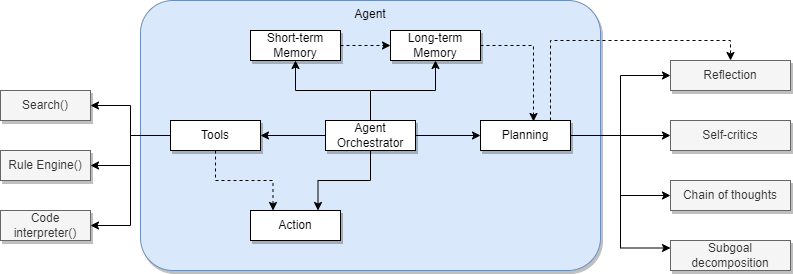

The diagram above was exported from draw.io. Its source (the exported page's mxGraphModel, read from the mxfile embedded in the PNG):
<mxGraphModel dx="1621" dy="297" grid="1" gridSize="10" guides="1" tooltips="1" connect="1" arrows="1" fold="1" page="1" pageScale="1" pageWidth="850" pageHeight="1100" math="0" shadow="0">
  <root>
    <mxCell id="0" />
    <mxCell id="1" parent="0" />
    <mxCell id="2" value="Agent" style="rounded=1;whiteSpace=wrap;html=1;verticalAlign=top;arcSize=12;fillColor=#dae8fc;strokeColor=#6c8ebf;shadow=1;" vertex="1" parent="1">
      <mxGeometry x="120" y="40" width="460" height="270" as="geometry" />
    </mxCell>
    <mxCell id="14" style="edgeStyle=orthogonalEdgeStyle;rounded=0;html=1;entryX=0.25;entryY=0;entryDx=0;entryDy=0;dashed=1;" edge="1" parent="1" source="3" target="7">
      <mxGeometry relative="1" as="geometry" />
    </mxCell>
    <mxCell id="26" style="edgeStyle=orthogonalEdgeStyle;rounded=0;html=1;entryX=1;entryY=0.5;entryDx=0;entryDy=0;" edge="1" parent="1" source="3" target="23">
      <mxGeometry relative="1" as="geometry" />
    </mxCell>
    <mxCell id="27" style="edgeStyle=orthogonalEdgeStyle;rounded=0;html=1;" edge="1" parent="1" source="3" target="24">
      <mxGeometry relative="1" as="geometry" />
    </mxCell>
    <mxCell id="28" style="edgeStyle=orthogonalEdgeStyle;rounded=0;html=1;entryX=1;entryY=0.5;entryDx=0;entryDy=0;" edge="1" parent="1" source="3" target="25">
      <mxGeometry relative="1" as="geometry" />
    </mxCell>
    <mxCell id="3" value="Tools" style="rounded=0;whiteSpace=wrap;html=1;shadow=1;" vertex="1" parent="1">
      <mxGeometry x="150" y="160" width="90" height="30" as="geometry" />
    </mxCell>
    <mxCell id="9" style="edgeStyle=orthogonalEdgeStyle;html=1;entryX=0.5;entryY=1;entryDx=0;entryDy=0;rounded=0;" edge="1" parent="1" source="4" target="6">
      <mxGeometry relative="1" as="geometry" />
    </mxCell>
    <mxCell id="10" style="edgeStyle=orthogonalEdgeStyle;html=1;rounded=0;" edge="1" parent="1" source="4" target="8">
      <mxGeometry relative="1" as="geometry" />
    </mxCell>
    <mxCell id="11" style="edgeStyle=orthogonalEdgeStyle;rounded=0;html=1;" edge="1" parent="1" source="4" target="5">
      <mxGeometry relative="1" as="geometry" />
    </mxCell>
    <mxCell id="12" style="edgeStyle=orthogonalEdgeStyle;rounded=0;html=1;" edge="1" parent="1" source="4" target="3">
      <mxGeometry relative="1" as="geometry" />
    </mxCell>
    <mxCell id="13" style="edgeStyle=orthogonalEdgeStyle;rounded=0;html=1;entryX=0.75;entryY=0;entryDx=0;entryDy=0;" edge="1" parent="1" source="4" target="7">
      <mxGeometry relative="1" as="geometry" />
    </mxCell>
    <mxCell id="4" value="Agent Orchestrator" style="rounded=0;whiteSpace=wrap;html=1;shadow=1;" vertex="1" parent="1">
      <mxGeometry x="305" y="160" width="90" height="30" as="geometry" />
    </mxCell>
    <mxCell id="19" style="edgeStyle=orthogonalEdgeStyle;rounded=0;html=1;entryX=0;entryY=0.5;entryDx=0;entryDy=0;" edge="1" parent="1" source="5" target="15">
      <mxGeometry relative="1" as="geometry" />
    </mxCell>
    <mxCell id="20" style="edgeStyle=orthogonalEdgeStyle;rounded=0;html=1;entryX=0;entryY=0.25;entryDx=0;entryDy=0;" edge="1" parent="1" source="5" target="18">
      <mxGeometry relative="1" as="geometry" />
    </mxCell>
    <mxCell id="21" style="edgeStyle=orthogonalEdgeStyle;rounded=0;html=1;entryX=0;entryY=0.5;entryDx=0;entryDy=0;" edge="1" parent="1" source="5" target="16">
      <mxGeometry relative="1" as="geometry" />
    </mxCell>
    <mxCell id="22" style="edgeStyle=orthogonalEdgeStyle;rounded=0;html=1;entryX=0;entryY=0.5;entryDx=0;entryDy=0;" edge="1" parent="1" source="5" target="17">
      <mxGeometry relative="1" as="geometry" />
    </mxCell>
    <mxCell id="31" style="edgeStyle=orthogonalEdgeStyle;rounded=0;html=1;entryX=0.5;entryY=0;entryDx=0;entryDy=0;dashed=1;endArrow=classic;endFill=1;" edge="1" parent="1" source="5" target="15">
      <mxGeometry relative="1" as="geometry">
        <Array as="points">
          <mxPoint x="530" y="80" />
          <mxPoint x="710" y="80" />
        </Array>
      </mxGeometry>
    </mxCell>
    <mxCell id="5" value="Planning" style="rounded=0;whiteSpace=wrap;html=1;shadow=1;" vertex="1" parent="1">
      <mxGeometry x="460" y="160" width="90" height="30" as="geometry" />
    </mxCell>
    <mxCell id="30" style="edgeStyle=orthogonalEdgeStyle;rounded=0;html=1;dashed=1;endArrow=classic;endFill=1;" edge="1" parent="1" source="6" target="8">
      <mxGeometry relative="1" as="geometry" />
    </mxCell>
    <mxCell id="6" value="Short-term Memory" style="rounded=0;whiteSpace=wrap;html=1;shadow=1;" vertex="1" parent="1">
      <mxGeometry x="230" y="70" width="90" height="30" as="geometry" />
    </mxCell>
    <mxCell id="7" value="Action" style="rounded=0;whiteSpace=wrap;html=1;shadow=1;" vertex="1" parent="1">
      <mxGeometry x="230" y="250" width="90" height="30" as="geometry" />
    </mxCell>
    <mxCell id="29" style="edgeStyle=orthogonalEdgeStyle;rounded=0;html=1;entryX=0.589;entryY=0.033;entryDx=0;entryDy=0;entryPerimeter=0;dashed=1;exitX=1;exitY=0.5;exitDx=0;exitDy=0;" edge="1" parent="1" source="8" target="5">
      <mxGeometry relative="1" as="geometry" />
    </mxCell>
    <mxCell id="8" value="Long-term Memory" style="rounded=0;whiteSpace=wrap;html=1;shadow=1;" vertex="1" parent="1">
      <mxGeometry x="370" y="70" width="90" height="30" as="geometry" />
    </mxCell>
    <mxCell id="15" value="Reflection" style="rounded=0;whiteSpace=wrap;html=1;shadow=1;fillColor=#f5f5f5;fontColor=#333333;strokeColor=#666666;" vertex="1" parent="1">
      <mxGeometry x="650" y="100" width="120" height="30" as="geometry" />
    </mxCell>
    <mxCell id="16" value="Self-critics" style="rounded=0;whiteSpace=wrap;html=1;shadow=1;fillColor=#f5f5f5;fontColor=#333333;strokeColor=#666666;" vertex="1" parent="1">
      <mxGeometry x="650" y="160" width="120" height="30" as="geometry" />
    </mxCell>
    <mxCell id="17" value="Chain of thoughts" style="rounded=0;whiteSpace=wrap;html=1;shadow=1;fillColor=#f5f5f5;fontColor=#333333;strokeColor=#666666;" vertex="1" parent="1">
      <mxGeometry x="650" y="220" width="120" height="30" as="geometry" />
    </mxCell>
    <mxCell id="18" value="Subgoal decomposition" style="rounded=0;whiteSpace=wrap;html=1;shadow=1;fillColor=#f5f5f5;fontColor=#333333;strokeColor=#666666;" vertex="1" parent="1">
      <mxGeometry x="650" y="280" width="120" height="30" as="geometry" />
    </mxCell>
    <mxCell id="23" value="Search()" style="rounded=0;whiteSpace=wrap;html=1;shadow=1;fillColor=#f5f5f5;fontColor=#333333;strokeColor=#666666;" vertex="1" parent="1">
      <mxGeometry x="-20" y="130" width="90" height="30" as="geometry" />
    </mxCell>
    <mxCell id="24" value="Rule Engine()" style="rounded=0;whiteSpace=wrap;html=1;shadow=1;fillColor=#f5f5f5;fontColor=#333333;strokeColor=#666666;" vertex="1" parent="1">
      <mxGeometry x="-20" y="190" width="90" height="30" as="geometry" />
    </mxCell>
    <mxCell id="25" value="Code interpreter()" style="rounded=0;whiteSpace=wrap;html=1;shadow=1;fillColor=#f5f5f5;fontColor=#333333;strokeColor=#666666;" vertex="1" parent="1">
      <mxGeometry x="-20" y="250" width="90" height="30" as="geometry" />
    </mxCell>
  </root>
</mxGraphModel>